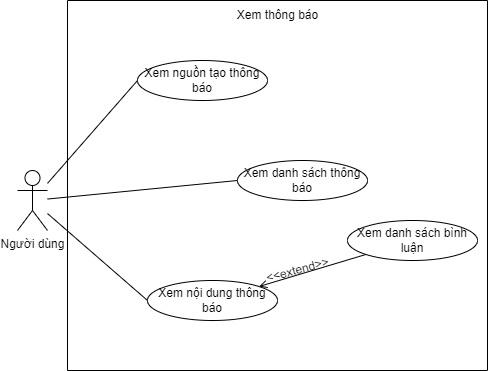

The diagram above was exported from draw.io. Its source (the exported page's mxGraphModel, read from the mxfile embedded in the PNG):
<mxGraphModel dx="1050" dy="581" grid="1" gridSize="10" guides="1" tooltips="1" connect="1" arrows="1" fold="1" page="1" pageScale="1" pageWidth="827" pageHeight="1169" math="0" shadow="0">
  <root>
    <mxCell id="0" />
    <mxCell id="1" parent="0" />
    <mxCell id="3nUtls31okc5tA9-eOT0-8" style="rounded=0;orthogonalLoop=1;jettySize=auto;html=1;entryX=0;entryY=0.5;entryDx=0;entryDy=0;endArrow=none;endFill=0;" edge="1" parent="1" source="3nUtls31okc5tA9-eOT0-1" target="3nUtls31okc5tA9-eOT0-2">
      <mxGeometry relative="1" as="geometry" />
    </mxCell>
    <mxCell id="3nUtls31okc5tA9-eOT0-9" style="edgeStyle=none;rounded=0;orthogonalLoop=1;jettySize=auto;html=1;entryX=0;entryY=0.5;entryDx=0;entryDy=0;endArrow=none;endFill=0;" edge="1" parent="1" source="3nUtls31okc5tA9-eOT0-1" target="3nUtls31okc5tA9-eOT0-6">
      <mxGeometry relative="1" as="geometry" />
    </mxCell>
    <mxCell id="3nUtls31okc5tA9-eOT0-10" style="edgeStyle=none;rounded=0;orthogonalLoop=1;jettySize=auto;html=1;entryX=0;entryY=0.5;entryDx=0;entryDy=0;endArrow=none;endFill=0;" edge="1" parent="1" source="3nUtls31okc5tA9-eOT0-1" target="3nUtls31okc5tA9-eOT0-7">
      <mxGeometry relative="1" as="geometry" />
    </mxCell>
    <mxCell id="3nUtls31okc5tA9-eOT0-1" value="Người dùng" style="shape=umlActor;verticalLabelPosition=bottom;verticalAlign=top;html=1;outlineConnect=0;" vertex="1" parent="1">
      <mxGeometry x="190" y="250" width="30" height="60" as="geometry" />
    </mxCell>
    <mxCell id="3nUtls31okc5tA9-eOT0-4" value="" style="swimlane;startSize=0;" vertex="1" parent="1">
      <mxGeometry x="240" y="80" width="420" height="370" as="geometry" />
    </mxCell>
    <mxCell id="3nUtls31okc5tA9-eOT0-2" value="Xem nguồn tạo thông báo" style="ellipse;whiteSpace=wrap;html=1;" vertex="1" parent="3nUtls31okc5tA9-eOT0-4">
      <mxGeometry x="70" y="60" width="130" height="40" as="geometry" />
    </mxCell>
    <mxCell id="3nUtls31okc5tA9-eOT0-5" value="Xem thông báo" style="text;html=1;align=center;verticalAlign=middle;resizable=0;points=[];autosize=1;strokeColor=none;fillColor=none;" vertex="1" parent="3nUtls31okc5tA9-eOT0-4">
      <mxGeometry x="160" width="100" height="30" as="geometry" />
    </mxCell>
    <mxCell id="3nUtls31okc5tA9-eOT0-6" value="Xem danh sách thông báo" style="ellipse;whiteSpace=wrap;html=1;" vertex="1" parent="3nUtls31okc5tA9-eOT0-4">
      <mxGeometry x="170" y="160" width="130" height="40" as="geometry" />
    </mxCell>
    <mxCell id="b3IhDTXzxouj-3hldTEo-2" value="" style="edgeStyle=none;rounded=0;orthogonalLoop=1;jettySize=auto;html=1;endArrow=none;endFill=0;startArrow=open;startFill=0;" edge="1" parent="3nUtls31okc5tA9-eOT0-4" source="3nUtls31okc5tA9-eOT0-7" target="b3IhDTXzxouj-3hldTEo-1">
      <mxGeometry relative="1" as="geometry" />
    </mxCell>
    <mxCell id="3nUtls31okc5tA9-eOT0-7" value="Xem nội dung thông báo" style="ellipse;whiteSpace=wrap;html=1;" vertex="1" parent="3nUtls31okc5tA9-eOT0-4">
      <mxGeometry x="80" y="280" width="130" height="40" as="geometry" />
    </mxCell>
    <mxCell id="b3IhDTXzxouj-3hldTEo-1" value="Xem danh sách bình luận" style="ellipse;whiteSpace=wrap;html=1;" vertex="1" parent="3nUtls31okc5tA9-eOT0-4">
      <mxGeometry x="280" y="220" width="130" height="40" as="geometry" />
    </mxCell>
    <mxCell id="b3IhDTXzxouj-3hldTEo-3" value="&amp;lt;&amp;lt;extend&amp;gt;&amp;gt;" style="text;html=1;align=center;verticalAlign=middle;resizable=0;points=[];autosize=1;strokeColor=none;fillColor=none;rotation=-15;" vertex="1" parent="1">
      <mxGeometry x="425" y="335" width="90" height="30" as="geometry" />
    </mxCell>
  </root>
</mxGraphModel>